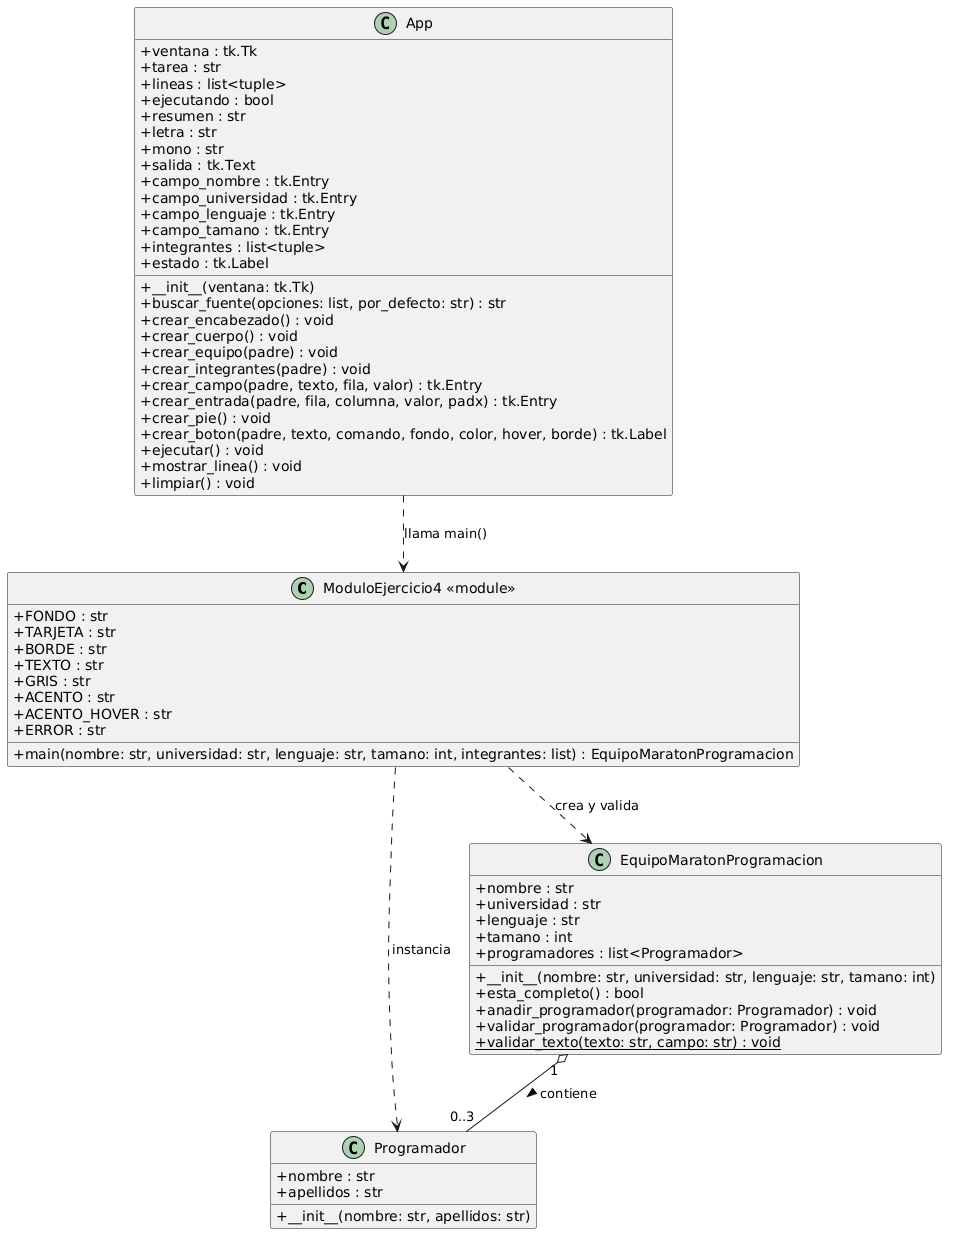

The diagram above was rendered by PlantUML. Its source (embedded in the PNG):
@startuml
skinparam classAttributeIconSize 0
skinparam shadowing false

class "ModuloEjercicio4 <<module>>" as Mod4 {
    + FONDO : str
    + TARJETA : str
    + BORDE : str
    + TEXTO : str
    + GRIS : str
    + ACENTO : str
    + ACENTO_HOVER : str
    + ERROR : str
    + main(nombre: str, universidad: str, lenguaje: str, tamano: int, integrantes: list) : EquipoMaratonProgramacion
}

class Programador {
    + nombre : str
    + apellidos : str
    + __init__(nombre: str, apellidos: str)
}

class EquipoMaratonProgramacion {
    + nombre : str
    + universidad : str
    + lenguaje : str
    + tamano : int
    + programadores : list<Programador>
    + __init__(nombre: str, universidad: str, lenguaje: str, tamano: int)
    + esta_completo() : bool
    + anadir_programador(programador: Programador) : void
    + validar_programador(programador: Programador) : void
    + {static} validar_texto(texto: str, campo: str) : void
}

class App {
    + ventana : tk.Tk
    + tarea : str
    + lineas : list<tuple>
    + ejecutando : bool
    + resumen : str
    + letra : str
    + mono : str
    + salida : tk.Text
    + campo_nombre : tk.Entry
    + campo_universidad : tk.Entry
    + campo_lenguaje : tk.Entry
    + campo_tamano : tk.Entry
    + integrantes : list<tuple>
    + estado : tk.Label
    + __init__(ventana: tk.Tk)
    + buscar_fuente(opciones: list, por_defecto: str) : str
    + crear_encabezado() : void
    + crear_cuerpo() : void
    + crear_equipo(padre) : void
    + crear_integrantes(padre) : void
    + crear_campo(padre, texto, fila, valor) : tk.Entry
    + crear_entrada(padre, fila, columna, valor, padx) : tk.Entry
    + crear_pie() : void
    + crear_boton(padre, texto, comando, fondo, color, hover, borde) : tk.Label
    + ejecutar() : void
    + mostrar_linea() : void
    + limpiar() : void
}

EquipoMaratonProgramacion "1" o-- "0..3" Programador : contiene >
Mod4 ..> EquipoMaratonProgramacion : crea y valida
Mod4 ..> Programador : instancia
App ..> Mod4 : llama main()
@enduml